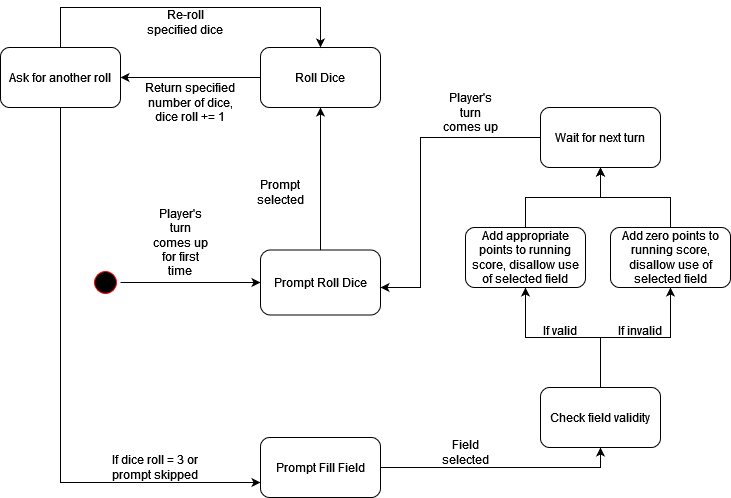

The diagram above was exported from draw.io. Its source (the exported page's mxGraphModel, read from the mxfile embedded in the PNG):
<mxGraphModel dx="2272" dy="752" grid="1" gridSize="10" guides="1" tooltips="1" connect="1" arrows="1" fold="1" page="1" pageScale="1" pageWidth="850" pageHeight="1100" math="0" shadow="0">
  <root>
    <mxCell id="0" />
    <mxCell id="1" parent="0" />
    <mxCell id="lb_u29oh3bR0pGRRo_fj-24" style="edgeStyle=orthogonalEdgeStyle;rounded=0;orthogonalLoop=1;jettySize=auto;html=1;entryX=0;entryY=0.5;entryDx=0;entryDy=0;" edge="1" parent="1" source="lb_u29oh3bR0pGRRo_fj-1" target="lb_u29oh3bR0pGRRo_fj-4">
      <mxGeometry relative="1" as="geometry" />
    </mxCell>
    <mxCell id="lb_u29oh3bR0pGRRo_fj-1" value="" style="ellipse;html=1;shape=startState;fillColor=#000000;strokeColor=#ff0000;" vertex="1" parent="1">
      <mxGeometry x="50" y="480" width="30" height="30" as="geometry" />
    </mxCell>
    <mxCell id="lb_u29oh3bR0pGRRo_fj-3" value="Player's turn comes up for first time" style="text;html=1;strokeColor=none;fillColor=none;align=center;verticalAlign=middle;whiteSpace=wrap;rounded=0;" vertex="1" parent="1">
      <mxGeometry x="110" y="440" width="60" height="30" as="geometry" />
    </mxCell>
    <mxCell id="lb_u29oh3bR0pGRRo_fj-9" style="edgeStyle=orthogonalEdgeStyle;rounded=0;orthogonalLoop=1;jettySize=auto;html=1;entryX=0.5;entryY=1;entryDx=0;entryDy=0;" edge="1" parent="1" source="lb_u29oh3bR0pGRRo_fj-4" target="lb_u29oh3bR0pGRRo_fj-8">
      <mxGeometry relative="1" as="geometry" />
    </mxCell>
    <mxCell id="lb_u29oh3bR0pGRRo_fj-4" value="Prompt Roll Dice" style="rounded=1;whiteSpace=wrap;html=1;" vertex="1" parent="1">
      <mxGeometry x="220" y="462.5" width="120" height="65" as="geometry" />
    </mxCell>
    <mxCell id="lb_u29oh3bR0pGRRo_fj-49" style="edgeStyle=orthogonalEdgeStyle;rounded=0;orthogonalLoop=1;jettySize=auto;html=1;entryX=1;entryY=0.5;entryDx=0;entryDy=0;" edge="1" parent="1" source="lb_u29oh3bR0pGRRo_fj-8" target="lb_u29oh3bR0pGRRo_fj-48">
      <mxGeometry relative="1" as="geometry" />
    </mxCell>
    <mxCell id="lb_u29oh3bR0pGRRo_fj-8" value="Roll Dice" style="rounded=1;whiteSpace=wrap;html=1;" vertex="1" parent="1">
      <mxGeometry x="220" y="260" width="120" height="60" as="geometry" />
    </mxCell>
    <mxCell id="lb_u29oh3bR0pGRRo_fj-10" value="&lt;div&gt;Prompt selected&lt;/div&gt;" style="text;html=1;strokeColor=none;fillColor=none;align=center;verticalAlign=middle;whiteSpace=wrap;rounded=0;" vertex="1" parent="1">
      <mxGeometry x="210" y="390" width="60" height="30" as="geometry" />
    </mxCell>
    <mxCell id="lb_u29oh3bR0pGRRo_fj-20" style="edgeStyle=orthogonalEdgeStyle;rounded=0;orthogonalLoop=1;jettySize=auto;html=1;entryX=0.5;entryY=1;entryDx=0;entryDy=0;" edge="1" parent="1" source="lb_u29oh3bR0pGRRo_fj-16" target="lb_u29oh3bR0pGRRo_fj-19">
      <mxGeometry relative="1" as="geometry" />
    </mxCell>
    <mxCell id="lb_u29oh3bR0pGRRo_fj-16" value="Prompt Fill Field" style="rounded=1;whiteSpace=wrap;html=1;" vertex="1" parent="1">
      <mxGeometry x="220" y="650" width="120" height="60" as="geometry" />
    </mxCell>
    <mxCell id="lb_u29oh3bR0pGRRo_fj-30" style="edgeStyle=orthogonalEdgeStyle;rounded=0;orthogonalLoop=1;jettySize=auto;html=1;entryX=0.5;entryY=1;entryDx=0;entryDy=0;" edge="1" parent="1" source="lb_u29oh3bR0pGRRo_fj-19" target="lb_u29oh3bR0pGRRo_fj-22">
      <mxGeometry relative="1" as="geometry" />
    </mxCell>
    <mxCell id="lb_u29oh3bR0pGRRo_fj-31" style="edgeStyle=orthogonalEdgeStyle;rounded=0;orthogonalLoop=1;jettySize=auto;html=1;entryX=0.5;entryY=1;entryDx=0;entryDy=0;" edge="1" parent="1" source="lb_u29oh3bR0pGRRo_fj-19" target="lb_u29oh3bR0pGRRo_fj-23">
      <mxGeometry relative="1" as="geometry" />
    </mxCell>
    <mxCell id="lb_u29oh3bR0pGRRo_fj-19" value="Check field validity" style="rounded=1;whiteSpace=wrap;html=1;" vertex="1" parent="1">
      <mxGeometry x="500" y="600" width="120" height="60" as="geometry" />
    </mxCell>
    <mxCell id="lb_u29oh3bR0pGRRo_fj-21" value="Field selected" style="text;html=1;strokeColor=none;fillColor=none;align=center;verticalAlign=middle;whiteSpace=wrap;rounded=0;" vertex="1" parent="1">
      <mxGeometry x="395" y="650" width="60" height="30" as="geometry" />
    </mxCell>
    <mxCell id="lb_u29oh3bR0pGRRo_fj-45" style="edgeStyle=orthogonalEdgeStyle;rounded=0;orthogonalLoop=1;jettySize=auto;html=1;entryX=0.5;entryY=1;entryDx=0;entryDy=0;" edge="1" parent="1" source="lb_u29oh3bR0pGRRo_fj-22" target="lb_u29oh3bR0pGRRo_fj-39">
      <mxGeometry relative="1" as="geometry" />
    </mxCell>
    <mxCell id="lb_u29oh3bR0pGRRo_fj-22" value="Add appropriate points to running score, disallow use of selected field" style="rounded=1;whiteSpace=wrap;html=1;" vertex="1" parent="1">
      <mxGeometry x="425" y="440" width="120" height="60" as="geometry" />
    </mxCell>
    <mxCell id="lb_u29oh3bR0pGRRo_fj-44" style="edgeStyle=orthogonalEdgeStyle;rounded=0;orthogonalLoop=1;jettySize=auto;html=1;entryX=0.5;entryY=1;entryDx=0;entryDy=0;" edge="1" parent="1" source="lb_u29oh3bR0pGRRo_fj-23" target="lb_u29oh3bR0pGRRo_fj-39">
      <mxGeometry relative="1" as="geometry" />
    </mxCell>
    <mxCell id="lb_u29oh3bR0pGRRo_fj-23" value="Add zero points to running score, disallow use of selected field" style="rounded=1;whiteSpace=wrap;html=1;" vertex="1" parent="1">
      <mxGeometry x="570" y="440" width="120" height="60" as="geometry" />
    </mxCell>
    <mxCell id="lb_u29oh3bR0pGRRo_fj-32" value="&lt;div&gt;If valid&lt;/div&gt;" style="text;html=1;strokeColor=none;fillColor=none;align=center;verticalAlign=middle;whiteSpace=wrap;rounded=0;" vertex="1" parent="1">
      <mxGeometry x="490" y="527.5" width="60" height="30" as="geometry" />
    </mxCell>
    <mxCell id="lb_u29oh3bR0pGRRo_fj-33" value="If invalid" style="text;html=1;strokeColor=none;fillColor=none;align=center;verticalAlign=middle;whiteSpace=wrap;rounded=0;" vertex="1" parent="1">
      <mxGeometry x="570" y="527.5" width="60" height="30" as="geometry" />
    </mxCell>
    <mxCell id="lb_u29oh3bR0pGRRo_fj-46" style="edgeStyle=orthogonalEdgeStyle;rounded=0;orthogonalLoop=1;jettySize=auto;html=1;entryX=1;entryY=0.577;entryDx=0;entryDy=0;entryPerimeter=0;" edge="1" parent="1" source="lb_u29oh3bR0pGRRo_fj-39" target="lb_u29oh3bR0pGRRo_fj-4">
      <mxGeometry relative="1" as="geometry">
        <mxPoint x="350" y="500" as="targetPoint" />
        <Array as="points">
          <mxPoint x="380" y="350" />
          <mxPoint x="380" y="500" />
        </Array>
      </mxGeometry>
    </mxCell>
    <mxCell id="lb_u29oh3bR0pGRRo_fj-39" value="Wait for next turn" style="rounded=1;whiteSpace=wrap;html=1;" vertex="1" parent="1">
      <mxGeometry x="500" y="320" width="120" height="60" as="geometry" />
    </mxCell>
    <mxCell id="lb_u29oh3bR0pGRRo_fj-43" value="Player's turn comes up" style="text;html=1;strokeColor=none;fillColor=none;align=center;verticalAlign=middle;whiteSpace=wrap;rounded=0;" vertex="1" parent="1">
      <mxGeometry x="400" y="310" width="60" height="30" as="geometry" />
    </mxCell>
    <mxCell id="lb_u29oh3bR0pGRRo_fj-52" style="edgeStyle=orthogonalEdgeStyle;rounded=0;orthogonalLoop=1;jettySize=auto;html=1;entryX=0.5;entryY=0;entryDx=0;entryDy=0;" edge="1" parent="1" source="lb_u29oh3bR0pGRRo_fj-48" target="lb_u29oh3bR0pGRRo_fj-8">
      <mxGeometry relative="1" as="geometry">
        <mxPoint x="280" y="220" as="targetPoint" />
        <Array as="points">
          <mxPoint x="20" y="220" />
          <mxPoint x="280" y="220" />
        </Array>
      </mxGeometry>
    </mxCell>
    <mxCell id="lb_u29oh3bR0pGRRo_fj-55" style="edgeStyle=orthogonalEdgeStyle;rounded=0;orthogonalLoop=1;jettySize=auto;html=1;entryX=0;entryY=0.75;entryDx=0;entryDy=0;" edge="1" parent="1" source="lb_u29oh3bR0pGRRo_fj-48" target="lb_u29oh3bR0pGRRo_fj-16">
      <mxGeometry relative="1" as="geometry">
        <Array as="points">
          <mxPoint x="20" y="695" />
        </Array>
      </mxGeometry>
    </mxCell>
    <mxCell id="lb_u29oh3bR0pGRRo_fj-48" value="Ask for another roll" style="rounded=1;whiteSpace=wrap;html=1;" vertex="1" parent="1">
      <mxGeometry x="-40" y="260" width="120" height="60" as="geometry" />
    </mxCell>
    <mxCell id="lb_u29oh3bR0pGRRo_fj-50" value="Return specified number of dice, dice roll += 1" style="text;html=1;strokeColor=none;fillColor=none;align=center;verticalAlign=middle;whiteSpace=wrap;rounded=0;" vertex="1" parent="1">
      <mxGeometry x="100" y="300" width="100" height="30" as="geometry" />
    </mxCell>
    <mxCell id="lb_u29oh3bR0pGRRo_fj-53" value="Re-roll specified dice" style="text;html=1;strokeColor=none;fillColor=none;align=center;verticalAlign=middle;whiteSpace=wrap;rounded=0;" vertex="1" parent="1">
      <mxGeometry x="100" y="220" width="90" height="30" as="geometry" />
    </mxCell>
    <mxCell id="lb_u29oh3bR0pGRRo_fj-56" value="If dice roll = 3 or prompt skipped" style="text;html=1;strokeColor=none;fillColor=none;align=center;verticalAlign=middle;whiteSpace=wrap;rounded=0;" vertex="1" parent="1">
      <mxGeometry x="70" y="665" width="90" height="30" as="geometry" />
    </mxCell>
  </root>
</mxGraphModel>